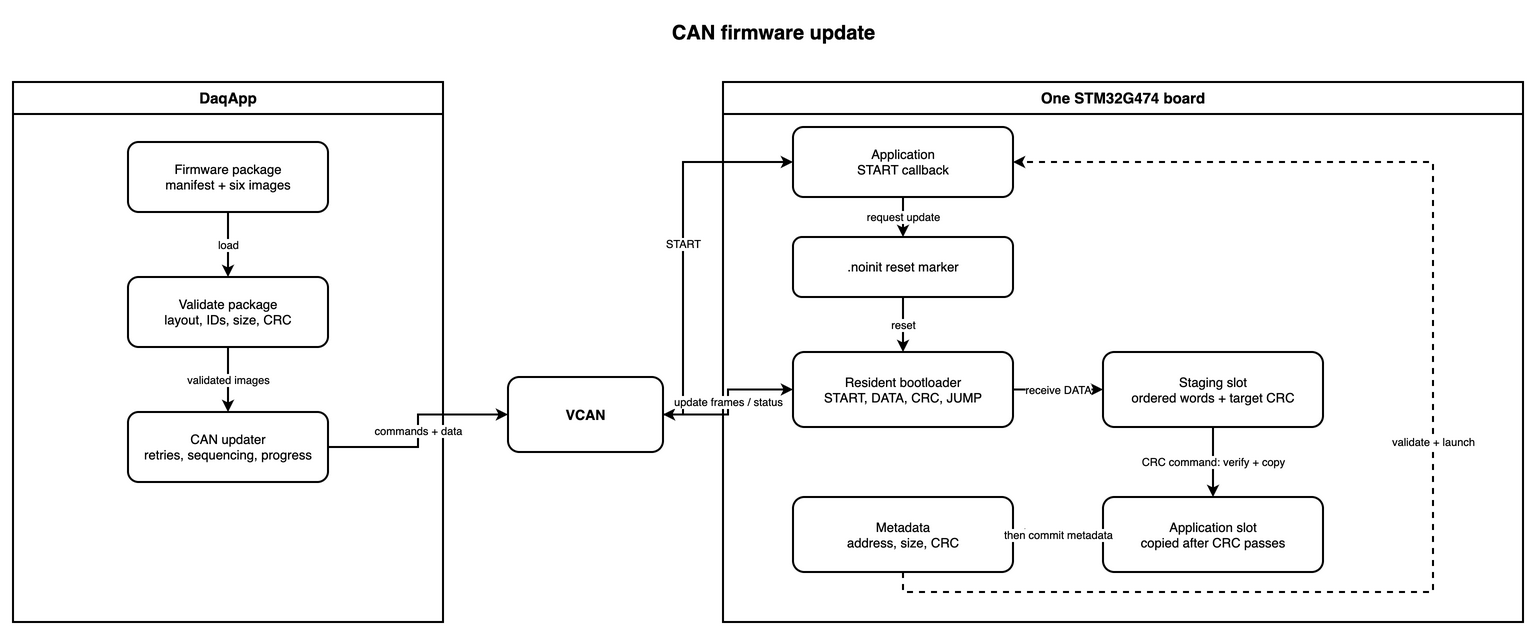

The diagram above was exported from draw.io. Its source (the exported page's mxGraphModel, read from the mxfile embedded in the PNG):
<mxGraphModel dx="1600" dy="700" grid="1" gridSize="10" guides="1" tooltips="1" connect="1" arrows="1" fold="1" page="1" pageScale="1" pageWidth="1600" pageHeight="700" math="0" shadow="0">
  <root>
    <mxCell id="0" />
    <mxCell id="1" parent="0" />
    <mxCell id="title" value="CAN firmware update" style="text;html=1;align=center;verticalAlign=middle;fontSize=20;fontStyle=1;" vertex="1" parent="1">
      <mxGeometry x="500" y="20" width="600" height="40" as="geometry" />
    </mxCell>
    <mxCell id="host" value="DaqApp" style="swimlane;whiteSpace=wrap;html=1;startSize=32;fontSize=15;strokeWidth=2;" vertex="1" parent="1">
      <mxGeometry x="40" y="90" width="430" height="540" as="geometry" />
    </mxCell>
    <mxCell id="node" value="One STM32G474 board" style="swimlane;whiteSpace=wrap;html=1;startSize=32;fontSize=15;strokeWidth=2;" vertex="1" parent="1">
      <mxGeometry x="750" y="90" width="800" height="540" as="geometry" />
    </mxCell>
    <mxCell id="package" value="Firmware package&lt;br&gt;manifest + six images" style="rounded=1;whiteSpace=wrap;html=1;fontSize=13;strokeWidth=2;" vertex="1" parent="host">
      <mxGeometry x="115" y="60" width="200" height="70" as="geometry" />
    </mxCell>
    <mxCell id="validator" value="Validate package&lt;br&gt;layout, IDs, size, CRC" style="rounded=1;whiteSpace=wrap;html=1;fontSize=13;strokeWidth=2;" vertex="1" parent="host">
      <mxGeometry x="115" y="195" width="200" height="70" as="geometry" />
    </mxCell>
    <mxCell id="updater" value="CAN updater&lt;br&gt;retries, sequencing, progress" style="rounded=1;whiteSpace=wrap;html=1;fontSize=13;strokeWidth=2;" vertex="1" parent="host">
      <mxGeometry x="115" y="330" width="200" height="70" as="geometry" />
    </mxCell>
    <mxCell id="vcan" value="VCAN" style="rounded=1;whiteSpace=wrap;html=1;fontSize=14;fontStyle=1;strokeWidth=2;" vertex="1" parent="1">
      <mxGeometry x="535" y="385" width="155" height="75" as="geometry" />
    </mxCell>
    <mxCell id="application" value="Application&lt;br&gt;START callback" style="rounded=1;whiteSpace=wrap;html=1;fontSize=13;strokeWidth=2;" vertex="1" parent="node">
      <mxGeometry x="70" y="45" width="220" height="70" as="geometry" />
    </mxCell>
    <mxCell id="marker" value=".noinit reset marker" style="rounded=1;whiteSpace=wrap;html=1;fontSize=13;strokeWidth=2;" vertex="1" parent="node">
      <mxGeometry x="70" y="155" width="220" height="60" as="geometry" />
    </mxCell>
    <mxCell id="bootloader" value="Resident bootloader&lt;br&gt;START, DATA, CRC, JUMP" style="rounded=1;whiteSpace=wrap;html=1;fontSize=13;strokeWidth=2;" vertex="1" parent="node">
      <mxGeometry x="70" y="270" width="220" height="75" as="geometry" />
    </mxCell>
    <mxCell id="staging" value="Staging slot&lt;br&gt;ordered words + target CRC" style="rounded=1;whiteSpace=wrap;html=1;fontSize=13;strokeWidth=2;" vertex="1" parent="node">
      <mxGeometry x="380" y="270" width="220" height="75" as="geometry" />
    </mxCell>
    <mxCell id="active" value="Application slot&lt;br&gt;copied after CRC passes" style="rounded=1;whiteSpace=wrap;html=1;fontSize=13;strokeWidth=2;" vertex="1" parent="node">
      <mxGeometry x="380" y="415" width="220" height="75" as="geometry" />
    </mxCell>
    <mxCell id="metadata" value="Metadata&lt;br&gt;address, size, CRC" style="rounded=1;whiteSpace=wrap;html=1;fontSize=13;strokeWidth=2;" vertex="1" parent="node">
      <mxGeometry x="70" y="415" width="220" height="75" as="geometry" />
    </mxCell>
    <mxCell id="package-validator" value="load" style="edgeStyle=orthogonalEdgeStyle;rounded=0;orthogonalLoop=1;jettySize=auto;html=1;endArrow=classic;fontSize=11;strokeWidth=2;" edge="1" parent="1" source="package" target="validator">
      <mxGeometry relative="1" as="geometry" />
    </mxCell>
    <mxCell id="validator-updater" value="validated images" style="edgeStyle=orthogonalEdgeStyle;rounded=0;orthogonalLoop=1;jettySize=auto;html=1;endArrow=classic;fontSize=11;strokeWidth=2;" edge="1" parent="1" source="validator" target="updater">
      <mxGeometry relative="1" as="geometry" />
    </mxCell>
    <mxCell id="updater-vcan" value="commands + data" style="edgeStyle=orthogonalEdgeStyle;rounded=0;orthogonalLoop=1;jettySize=auto;html=1;endArrow=classic;fontSize=11;strokeWidth=2;" edge="1" parent="1" source="updater" target="vcan">
      <mxGeometry relative="1" as="geometry" />
    </mxCell>
    <mxCell id="vcan-application" value="START" style="edgeStyle=orthogonalEdgeStyle;rounded=0;orthogonalLoop=1;jettySize=auto;html=1;endArrow=classic;fontSize=11;strokeWidth=2;" edge="1" parent="1" source="vcan" target="application">
      <mxGeometry relative="1" as="geometry">
        <Array as="points">
          <mxPoint x="710" y="170" />
        </Array>
      </mxGeometry>
    </mxCell>
    <mxCell id="application-marker" value="request update" style="edgeStyle=orthogonalEdgeStyle;rounded=0;orthogonalLoop=1;jettySize=auto;html=1;endArrow=classic;fontSize=11;strokeWidth=2;" edge="1" parent="1" source="application" target="marker">
      <mxGeometry relative="1" as="geometry" />
    </mxCell>
    <mxCell id="marker-bootloader" value="reset" style="edgeStyle=orthogonalEdgeStyle;rounded=0;orthogonalLoop=1;jettySize=auto;html=1;endArrow=classic;fontSize=11;strokeWidth=2;" edge="1" parent="1" source="marker" target="bootloader">
      <mxGeometry relative="1" as="geometry" />
    </mxCell>
    <mxCell id="vcan-bootloader" value="update frames / status" style="edgeStyle=orthogonalEdgeStyle;rounded=0;orthogonalLoop=1;jettySize=auto;html=1;startArrow=classic;startFill=1;endArrow=classic;endFill=1;fontSize=11;strokeWidth=2;" edge="1" parent="1" source="vcan" target="bootloader">
      <mxGeometry relative="1" as="geometry" />
    </mxCell>
    <mxCell id="bootloader-staging" value="receive DATA" style="edgeStyle=orthogonalEdgeStyle;rounded=0;orthogonalLoop=1;jettySize=auto;html=1;endArrow=classic;fontSize=11;strokeWidth=2;" edge="1" parent="1" source="bootloader" target="staging">
      <mxGeometry relative="1" as="geometry" />
    </mxCell>
    <mxCell id="staging-active" value="CRC command: verify + copy" style="edgeStyle=orthogonalEdgeStyle;rounded=0;orthogonalLoop=1;jettySize=auto;html=1;endArrow=classic;fontSize=11;strokeWidth=2;" edge="1" parent="1" source="staging" target="active">
      <mxGeometry relative="1" as="geometry" />
    </mxCell>
    <mxCell id="active-metadata" value="then commit metadata" style="edgeStyle=orthogonalEdgeStyle;rounded=0;orthogonalLoop=1;jettySize=auto;html=1;endArrow=classic;fontSize=11;strokeWidth=2;" edge="1" parent="1" source="active" target="metadata">
      <mxGeometry relative="1" as="geometry" />
    </mxCell>
    <mxCell id="metadata-application" value="validate + launch" style="edgeStyle=orthogonalEdgeStyle;rounded=0;orthogonalLoop=1;jettySize=auto;html=1;dashed=1;dashPattern=3 3;endArrow=classic;fontSize=11;strokeWidth=2;" edge="1" parent="1" source="metadata" target="application">
      <mxGeometry relative="1" as="geometry">
        <Array as="points">
          <mxPoint x="1460" y="600" />
          <mxPoint x="1460" y="170" />
        </Array>
      </mxGeometry>
    </mxCell>
  </root>
</mxGraphModel>